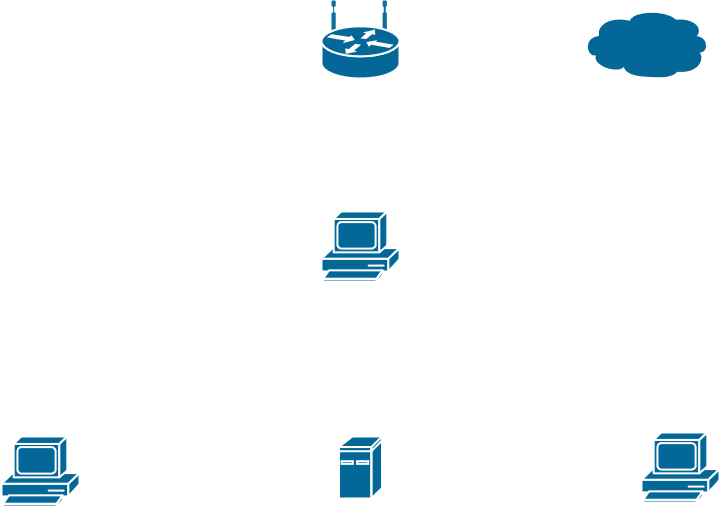

The diagram above was exported from draw.io. Its source (the exported page's mxGraphModel, read from the mxfile embedded in the PNG):
<mxGraphModel dx="1301" dy="752" grid="1" gridSize="10" guides="1" tooltips="1" connect="1" arrows="1" fold="1" page="1" pageScale="1" pageWidth="827" pageHeight="1169" math="0" shadow="0">
  <root>
    <mxCell id="0" />
    <mxCell id="1" parent="0" />
    <mxCell id="kzePltzF0Q6rsNTTgbzp-1" value="" style="shape=mxgraph.cisco.routers.wireless_router;sketch=0;html=1;pointerEvents=1;dashed=0;fillColor=#036897;strokeColor=#ffffff;strokeWidth=2;verticalLabelPosition=bottom;verticalAlign=top;align=center;outlineConnect=0;" vertex="1" parent="1">
      <mxGeometry x="360" y="80" width="78" height="77" as="geometry" />
    </mxCell>
    <mxCell id="kzePltzF0Q6rsNTTgbzp-2" value="" style="shape=mxgraph.cisco.computers_and_peripherals.pc;sketch=0;html=1;pointerEvents=1;dashed=0;fillColor=#036897;strokeColor=#ffffff;strokeWidth=2;verticalLabelPosition=bottom;verticalAlign=top;align=center;outlineConnect=0;" vertex="1" parent="1">
      <mxGeometry x="40" y="515" width="78" height="70" as="geometry" />
    </mxCell>
    <mxCell id="kzePltzF0Q6rsNTTgbzp-3" value="" style="shape=mxgraph.cisco.computers_and_peripherals.ibm_mini_as400;sketch=0;html=1;pointerEvents=1;dashed=0;fillColor=#036897;strokeColor=#ffffff;strokeWidth=2;verticalLabelPosition=bottom;verticalAlign=top;align=center;outlineConnect=0;" vertex="1" parent="1">
      <mxGeometry x="377.5" y="515" width="43" height="62" as="geometry" />
    </mxCell>
    <mxCell id="kzePltzF0Q6rsNTTgbzp-4" value="" style="shape=mxgraph.cisco.computers_and_peripherals.pc;sketch=0;html=1;pointerEvents=1;dashed=0;fillColor=#036897;strokeColor=#ffffff;strokeWidth=2;verticalLabelPosition=bottom;verticalAlign=top;align=center;outlineConnect=0;" vertex="1" parent="1">
      <mxGeometry x="360" y="290" width="78" height="70" as="geometry" />
    </mxCell>
    <mxCell id="kzePltzF0Q6rsNTTgbzp-5" value="" style="shape=mxgraph.cisco.computers_and_peripherals.pc;sketch=0;html=1;pointerEvents=1;dashed=0;fillColor=#036897;strokeColor=#ffffff;strokeWidth=2;verticalLabelPosition=bottom;verticalAlign=top;align=center;outlineConnect=0;" vertex="1" parent="1">
      <mxGeometry x="680" y="511" width="78" height="70" as="geometry" />
    </mxCell>
    <mxCell id="kzePltzF0Q6rsNTTgbzp-12" value="" style="shape=mxgraph.cisco.storage.cloud;sketch=0;html=1;pointerEvents=1;dashed=0;fillColor=#036897;strokeColor=#ffffff;strokeWidth=2;verticalLabelPosition=bottom;verticalAlign=top;align=center;outlineConnect=0;" vertex="1" parent="1">
      <mxGeometry x="620" y="87" width="128" height="70" as="geometry" />
    </mxCell>
  </root>
</mxGraphModel>